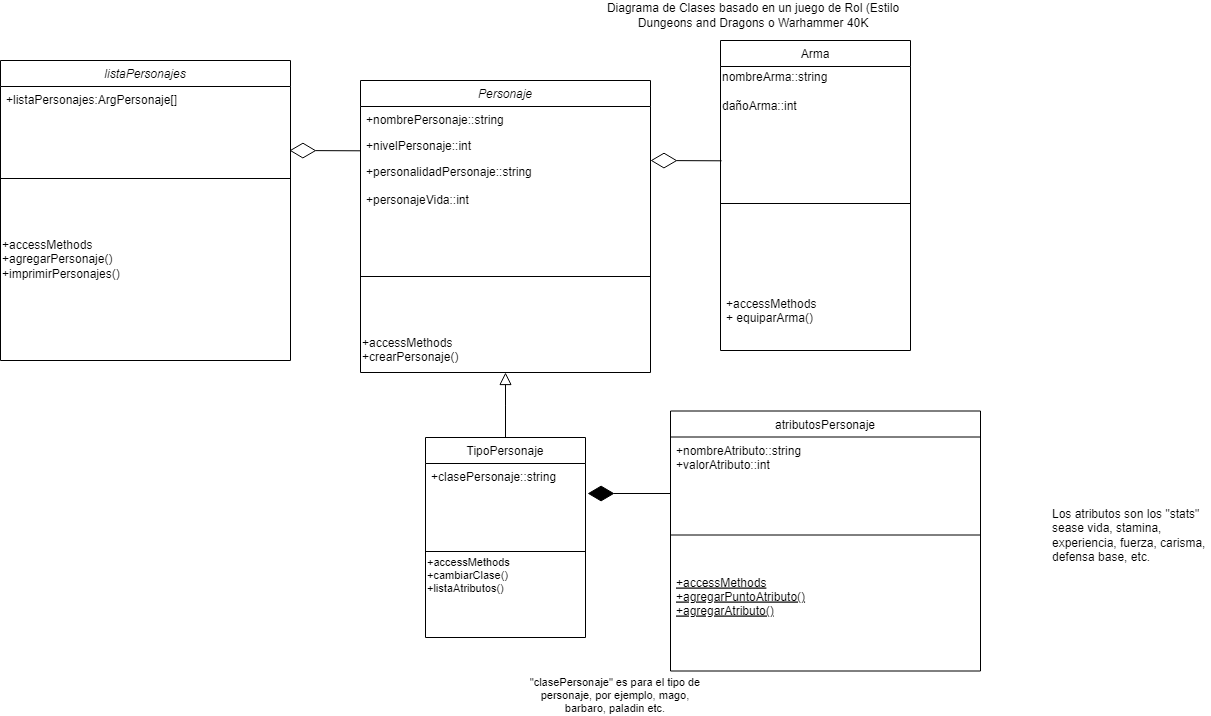

The diagram above was exported from draw.io. Its source (the exported page's mxGraphModel, read from the mxfile embedded in the PNG):
<mxGraphModel dx="2070" dy="1104" grid="1" gridSize="10" guides="1" tooltips="1" connect="1" arrows="1" fold="1" page="1" pageScale="1" pageWidth="827" pageHeight="1169" math="0" shadow="0">
  <root>
    <mxCell id="WIyWlLk6GJQsqaUBKTNV-0" />
    <mxCell id="WIyWlLk6GJQsqaUBKTNV-1" parent="WIyWlLk6GJQsqaUBKTNV-0" />
    <mxCell id="zkfFHV4jXpPFQw0GAbJ--0" value="Personaje" style="swimlane;fontStyle=2;align=center;verticalAlign=top;childLayout=stackLayout;horizontal=1;startSize=26;horizontalStack=0;resizeParent=1;resizeLast=0;collapsible=1;marginBottom=0;rounded=0;shadow=0;strokeWidth=1;" parent="WIyWlLk6GJQsqaUBKTNV-1" vertex="1">
      <mxGeometry x="650" y="250" width="290" height="292" as="geometry">
        <mxRectangle x="230" y="140" width="160" height="26" as="alternateBounds" />
      </mxGeometry>
    </mxCell>
    <mxCell id="zkfFHV4jXpPFQw0GAbJ--1" value="+nombrePersonaje::string" style="text;align=left;verticalAlign=top;spacingLeft=4;spacingRight=4;overflow=hidden;rotatable=0;points=[[0,0.5],[1,0.5]];portConstraint=eastwest;" parent="zkfFHV4jXpPFQw0GAbJ--0" vertex="1">
      <mxGeometry y="26" width="290" height="26" as="geometry" />
    </mxCell>
    <mxCell id="zkfFHV4jXpPFQw0GAbJ--2" value="+nivelPersonaje::int" style="text;align=left;verticalAlign=top;spacingLeft=4;spacingRight=4;overflow=hidden;rotatable=0;points=[[0,0.5],[1,0.5]];portConstraint=eastwest;rounded=0;shadow=0;html=0;" parent="zkfFHV4jXpPFQw0GAbJ--0" vertex="1">
      <mxGeometry y="52" width="290" height="26" as="geometry" />
    </mxCell>
    <mxCell id="YnWbSnqM1NXexRPoTGwb-1" value="+personalidadPersonaje::string&#10;&#10;+personajeVida::int&#10;&#10;&#10;&#10;&#10;" style="text;align=left;verticalAlign=top;spacingLeft=4;spacingRight=4;overflow=hidden;rotatable=0;points=[[0,0.5],[1,0.5]];portConstraint=eastwest;rounded=0;shadow=0;html=0;" parent="zkfFHV4jXpPFQw0GAbJ--0" vertex="1">
      <mxGeometry y="78" width="290" height="52" as="geometry" />
    </mxCell>
    <mxCell id="zkfFHV4jXpPFQw0GAbJ--4" value="" style="line;html=1;strokeWidth=1;align=left;verticalAlign=middle;spacingTop=-1;spacingLeft=3;spacingRight=3;rotatable=0;labelPosition=right;points=[];portConstraint=eastwest;" parent="zkfFHV4jXpPFQw0GAbJ--0" vertex="1">
      <mxGeometry y="130" width="290" height="132" as="geometry" />
    </mxCell>
    <mxCell id="YnWbSnqM1NXexRPoTGwb-39" value="&lt;span style=&quot;font-size: 12px;&quot;&gt;+accessMethods&lt;br&gt;+crearPersonaje()&lt;/span&gt;&lt;br style=&quot;padding: 0px; margin: 0px; font-size: 12px;&quot;&gt;&lt;span style=&quot;font-size: 12px;&quot;&gt;&lt;br&gt;&lt;/span&gt;" style="text;html=1;strokeColor=none;fillColor=none;align=left;verticalAlign=middle;whiteSpace=wrap;rounded=0;fontSize=11;" parent="zkfFHV4jXpPFQw0GAbJ--0" vertex="1">
      <mxGeometry y="262" width="290" height="30" as="geometry" />
    </mxCell>
    <mxCell id="zkfFHV4jXpPFQw0GAbJ--6" value="TipoPersonaje" style="swimlane;fontStyle=0;align=center;verticalAlign=top;childLayout=stackLayout;horizontal=1;startSize=26;horizontalStack=0;resizeParent=1;resizeLast=0;collapsible=1;marginBottom=0;rounded=0;shadow=0;strokeWidth=1;" parent="WIyWlLk6GJQsqaUBKTNV-1" vertex="1">
      <mxGeometry x="715" y="607" width="160" height="200" as="geometry">
        <mxRectangle x="130" y="380" width="160" height="26" as="alternateBounds" />
      </mxGeometry>
    </mxCell>
    <mxCell id="zkfFHV4jXpPFQw0GAbJ--7" value="+clasePersonaje::string&#10;" style="text;align=left;verticalAlign=top;spacingLeft=4;spacingRight=4;overflow=hidden;rotatable=0;points=[[0,0.5],[1,0.5]];portConstraint=eastwest;" parent="zkfFHV4jXpPFQw0GAbJ--6" vertex="1">
      <mxGeometry y="26" width="160" height="84" as="geometry" />
    </mxCell>
    <mxCell id="zkfFHV4jXpPFQw0GAbJ--9" value="" style="line;html=1;strokeWidth=1;align=left;verticalAlign=middle;spacingTop=-1;spacingLeft=3;spacingRight=3;rotatable=0;labelPosition=right;points=[];portConstraint=eastwest;" parent="zkfFHV4jXpPFQw0GAbJ--6" vertex="1">
      <mxGeometry y="110" width="160" height="8" as="geometry" />
    </mxCell>
    <mxCell id="YnWbSnqM1NXexRPoTGwb-41" value="+accessMethods&lt;br&gt;+cambiarClase()&lt;br&gt;+listaAtributos()" style="text;html=1;align=left;verticalAlign=middle;resizable=0;points=[];autosize=1;strokeColor=none;fillColor=none;fontSize=11;" parent="zkfFHV4jXpPFQw0GAbJ--6" vertex="1">
      <mxGeometry y="118" width="160" height="40" as="geometry" />
    </mxCell>
    <mxCell id="zkfFHV4jXpPFQw0GAbJ--12" value="" style="endArrow=block;endSize=10;endFill=0;shadow=0;strokeWidth=1;rounded=0;edgeStyle=elbowEdgeStyle;elbow=vertical;" parent="WIyWlLk6GJQsqaUBKTNV-1" source="zkfFHV4jXpPFQw0GAbJ--6" target="zkfFHV4jXpPFQw0GAbJ--0" edge="1">
      <mxGeometry width="160" relative="1" as="geometry">
        <mxPoint x="760" y="363" as="sourcePoint" />
        <mxPoint x="760" y="363" as="targetPoint" />
      </mxGeometry>
    </mxCell>
    <mxCell id="YnWbSnqM1NXexRPoTGwb-0" value="Diagrama de Clases basado en un juego de Rol (Estilo Dungeons and Dragons o Warhammer 40K" style="text;html=1;strokeColor=none;fillColor=none;align=center;verticalAlign=middle;whiteSpace=wrap;rounded=0;" parent="WIyWlLk6GJQsqaUBKTNV-1" vertex="1">
      <mxGeometry x="870" y="170" width="346" height="30" as="geometry" />
    </mxCell>
    <mxCell id="YnWbSnqM1NXexRPoTGwb-3" value="" style="endArrow=diamondThin;endFill=0;endSize=24;html=1;rounded=0;exitX=0.006;exitY=0.033;exitDx=0;exitDy=0;exitPerimeter=0;" parent="WIyWlLk6GJQsqaUBKTNV-1" edge="1">
      <mxGeometry width="160" relative="1" as="geometry">
        <mxPoint x="1011.0799999999999" y="330.30999999999995" as="sourcePoint" />
        <mxPoint x="940" y="330" as="targetPoint" />
      </mxGeometry>
    </mxCell>
    <mxCell id="YnWbSnqM1NXexRPoTGwb-11" value="" style="endArrow=diamondThin;endFill=1;endSize=24;html=1;rounded=0;entryX=1.013;entryY=0.154;entryDx=0;entryDy=0;entryPerimeter=0;" parent="WIyWlLk6GJQsqaUBKTNV-1" edge="1">
      <mxGeometry width="160" relative="1" as="geometry">
        <mxPoint x="960" y="663" as="sourcePoint" />
        <mxPoint x="877.0799999999999" y="663.0039999999999" as="targetPoint" />
      </mxGeometry>
    </mxCell>
    <mxCell id="YnWbSnqM1NXexRPoTGwb-12" value="atributosPersonaje" style="swimlane;fontStyle=0;align=center;verticalAlign=top;childLayout=stackLayout;horizontal=1;startSize=26;horizontalStack=0;resizeParent=1;resizeLast=0;collapsible=1;marginBottom=0;rounded=0;shadow=0;strokeWidth=1;" parent="WIyWlLk6GJQsqaUBKTNV-1" vertex="1">
      <mxGeometry x="960" y="580.5" width="310" height="260" as="geometry">
        <mxRectangle x="130" y="380" width="160" height="26" as="alternateBounds" />
      </mxGeometry>
    </mxCell>
    <mxCell id="YnWbSnqM1NXexRPoTGwb-14" value="+nombreAtributo::string&#10;+valorAtributo::int&#10;" style="text;align=left;verticalAlign=top;spacingLeft=4;spacingRight=4;overflow=hidden;rotatable=0;points=[[0,0.5],[1,0.5]];portConstraint=eastwest;rounded=0;shadow=0;html=0;" parent="YnWbSnqM1NXexRPoTGwb-12" vertex="1">
      <mxGeometry y="26" width="310" height="64" as="geometry" />
    </mxCell>
    <mxCell id="YnWbSnqM1NXexRPoTGwb-15" value="" style="line;html=1;strokeWidth=1;align=left;verticalAlign=middle;spacingTop=-1;spacingLeft=3;spacingRight=3;rotatable=0;labelPosition=right;points=[];portConstraint=eastwest;" parent="YnWbSnqM1NXexRPoTGwb-12" vertex="1">
      <mxGeometry y="90" width="310" height="68" as="geometry" />
    </mxCell>
    <mxCell id="YnWbSnqM1NXexRPoTGwb-16" value="+accessMethods&#10;+agregarPuntoAtributo()&#10;+agregarAtributo()" style="text;align=left;verticalAlign=top;spacingLeft=4;spacingRight=4;overflow=hidden;rotatable=0;points=[[0,0.5],[1,0.5]];portConstraint=eastwest;fontStyle=4" parent="YnWbSnqM1NXexRPoTGwb-12" vertex="1">
      <mxGeometry y="158" width="310" height="102" as="geometry" />
    </mxCell>
    <mxCell id="YnWbSnqM1NXexRPoTGwb-20" value="Arma" style="swimlane;fontStyle=0;align=center;verticalAlign=top;childLayout=stackLayout;horizontal=1;startSize=26;horizontalStack=0;resizeParent=1;resizeParentMax=0;resizeLast=0;collapsible=1;marginBottom=0;" parent="WIyWlLk6GJQsqaUBKTNV-1" vertex="1">
      <mxGeometry x="1010" y="210" width="190" height="310" as="geometry" />
    </mxCell>
    <mxCell id="c_kYQ8IZpwhRT2IFjkSb-6" value="&lt;div style=&quot;&quot;&gt;&lt;span style=&quot;background-color: initial;&quot;&gt;nombreArma::string&lt;/span&gt;&lt;/div&gt;&lt;div style=&quot;&quot;&gt;&lt;span style=&quot;background-color: initial;&quot;&gt;&lt;br&gt;&lt;/span&gt;&lt;/div&gt;&lt;div style=&quot;&quot;&gt;&lt;span style=&quot;background-color: initial;&quot;&gt;dañoArma::int&lt;/span&gt;&lt;/div&gt;" style="text;html=1;align=left;verticalAlign=middle;resizable=0;points=[];autosize=1;strokeColor=none;fillColor=none;" parent="YnWbSnqM1NXexRPoTGwb-20" vertex="1">
      <mxGeometry y="26" width="190" height="50" as="geometry" />
    </mxCell>
    <mxCell id="YnWbSnqM1NXexRPoTGwb-22" value="" style="line;strokeWidth=1;fillColor=none;align=left;verticalAlign=middle;spacingTop=-1;spacingLeft=3;spacingRight=3;rotatable=0;labelPosition=right;points=[];portConstraint=eastwest;" parent="YnWbSnqM1NXexRPoTGwb-20" vertex="1">
      <mxGeometry y="76" width="190" height="174" as="geometry" />
    </mxCell>
    <mxCell id="YnWbSnqM1NXexRPoTGwb-23" value="+accessMethods&#10;+ equiparArma()" style="text;strokeColor=none;fillColor=none;align=left;verticalAlign=top;spacingLeft=4;spacingRight=4;overflow=hidden;rotatable=0;points=[[0,0.5],[1,0.5]];portConstraint=eastwest;" parent="YnWbSnqM1NXexRPoTGwb-20" vertex="1">
      <mxGeometry y="250" width="190" height="60" as="geometry" />
    </mxCell>
    <mxCell id="YnWbSnqM1NXexRPoTGwb-40" value="&quot;clasePersonaje&quot; es para el tipo de personaje, por ejemplo, mago, barbaro, paladin etc." style="text;html=1;strokeColor=none;fillColor=none;align=center;verticalAlign=middle;whiteSpace=wrap;rounded=0;fontSize=11;" parent="WIyWlLk6GJQsqaUBKTNV-1" vertex="1">
      <mxGeometry x="810" y="850" width="190" height="30" as="geometry" />
    </mxCell>
    <mxCell id="YnWbSnqM1NXexRPoTGwb-43" value="&lt;span style=&quot;font-size: 12px;&quot;&gt;Los atributos son los &quot;stats&quot; sease vida, stamina, experiencia, fuerza, carisma, defensa base, etc.&lt;/span&gt;" style="text;whiteSpace=wrap;html=1;fontSize=11;" parent="WIyWlLk6GJQsqaUBKTNV-1" vertex="1">
      <mxGeometry x="1340" y="670" width="160" height="50" as="geometry" />
    </mxCell>
    <mxCell id="c_kYQ8IZpwhRT2IFjkSb-8" value="" style="endArrow=diamondThin;endFill=0;endSize=24;html=1;rounded=0;exitX=0.006;exitY=0.033;exitDx=0;exitDy=0;exitPerimeter=0;" parent="WIyWlLk6GJQsqaUBKTNV-1" edge="1">
      <mxGeometry width="160" relative="1" as="geometry">
        <mxPoint x="650" y="320.30999999999995" as="sourcePoint" />
        <mxPoint x="578.9200000000001" y="319.9999999999998" as="targetPoint" />
      </mxGeometry>
    </mxCell>
    <mxCell id="c_kYQ8IZpwhRT2IFjkSb-9" value="listaPersonajes" style="swimlane;fontStyle=2;align=center;verticalAlign=top;childLayout=stackLayout;horizontal=1;startSize=26;horizontalStack=0;resizeParent=1;resizeLast=0;collapsible=1;marginBottom=0;rounded=0;shadow=0;strokeWidth=1;" parent="WIyWlLk6GJQsqaUBKTNV-1" vertex="1">
      <mxGeometry x="290" y="230" width="290" height="300" as="geometry">
        <mxRectangle x="230" y="140" width="160" height="26" as="alternateBounds" />
      </mxGeometry>
    </mxCell>
    <mxCell id="c_kYQ8IZpwhRT2IFjkSb-10" value="+listaPersonajes:ArgPersonaje[]" style="text;align=left;verticalAlign=top;spacingLeft=4;spacingRight=4;overflow=hidden;rotatable=0;points=[[0,0.5],[1,0.5]];portConstraint=eastwest;" parent="c_kYQ8IZpwhRT2IFjkSb-9" vertex="1">
      <mxGeometry y="26" width="290" height="26" as="geometry" />
    </mxCell>
    <mxCell id="c_kYQ8IZpwhRT2IFjkSb-13" value="" style="line;html=1;strokeWidth=1;align=left;verticalAlign=middle;spacingTop=-1;spacingLeft=3;spacingRight=3;rotatable=0;labelPosition=right;points=[];portConstraint=eastwest;" parent="c_kYQ8IZpwhRT2IFjkSb-9" vertex="1">
      <mxGeometry y="52" width="290" height="132" as="geometry" />
    </mxCell>
    <mxCell id="c_kYQ8IZpwhRT2IFjkSb-14" value="&lt;span style=&quot;font-size: 12px;&quot;&gt;+accessMethods&lt;br&gt;&lt;/span&gt;&lt;span style=&quot;font-size: 12px;&quot;&gt;+agregarPersonaje()&lt;br&gt;+imprimirPersonajes()&lt;br&gt;&lt;/span&gt;" style="text;html=1;strokeColor=none;fillColor=none;align=left;verticalAlign=middle;whiteSpace=wrap;rounded=0;fontSize=11;" parent="c_kYQ8IZpwhRT2IFjkSb-9" vertex="1">
      <mxGeometry y="184" width="290" height="30" as="geometry" />
    </mxCell>
  </root>
</mxGraphModel>